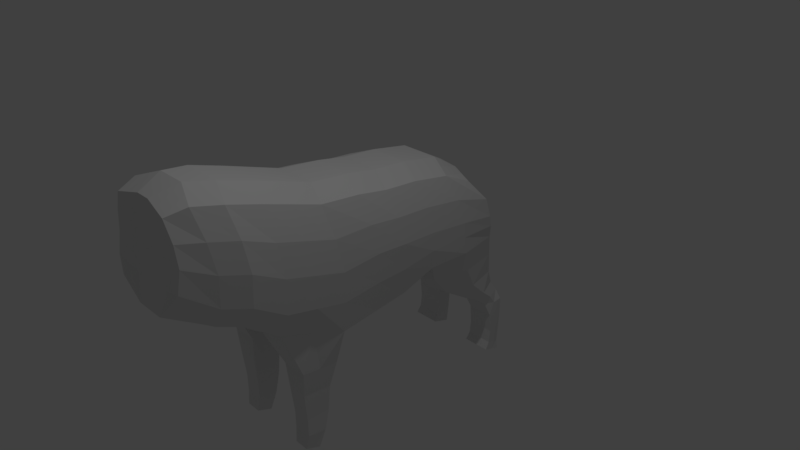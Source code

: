 # Source: Great_Grey_Wolf_Sif.blend  (saved by Blender 2.79.0; exported with 4.5.12 LTS)
import bpy
from mathutils import Matrix  # noqa: F401  (used for matrix-valued properties, if any)

bpy.ops.wm.read_factory_settings(use_empty=True)
scene = bpy.context.scene
scene.name = 'Scene'

# ---- collections
col_collection_1 = bpy.data.collections.new('Collection 1'); scene.collection.children.link(col_collection_1)

# ---- world
world_world = bpy.data.worlds.new('World'); scene.world = world_world
world_world.color = (0.05088, 0.05088, 0.05088)
world_world.use_sun_shadow = False
world_world.sun_shadow_jitter_overblur = 0.0
world_world.cycles.sampling_method = 'MANUAL'

# ---- cameras
cam_camera = bpy.data.cameras.new('Camera')
cam_camera.clip_end = 100.0
cam_camera.lens = 35.0
cam_camera.sensor_width = 32.0
cam_camera.sensor_height = 18.0
cam_camera.ortho_scale = 7.314
cam_camera.dof.focus_distance = 0.0

# ---- lights
light_lamp = bpy.data.lights.new('Lamp', 'POINT')
light_lamp.transmission_factor = 0.0
light_lamp.cutoff_distance = 30.0
light_lamp.energy = 100.0
light_lamp.shadow_buffer_clip_start = 1.001
light_lamp.shadow_soft_size = 0.1
light_lamp.shadow_maximum_resolution = 0.006
light_lamp.use_absolute_resolution = True

# ---- meshes
me_plane = bpy.data.meshes.new('Plane')
me_plane.from_pydata([(0.0, -2.958, 1.749), (0.0, -3.055, 0.4618), (0.0, -2.628, 1.861), (0.0, -2.637, 0.2057), (2.505e-08, -2.276, 1.798), (-3.095e-08, -2.299, 0.08891), (2.505e-08, -1.864, 1.672), (-3.095e-08, -1.877, -0.2218), (2.505e-08, -1.083, 1.418), (0.0, -1.059, -0.3464), (2.505e-08, -0.5425, 1.368), (-3.095e-08, -0.5351, -0.2837), (2.505e-08, -0.1209, 1.297), (0.0, -0.08437, -0.2291), (2.505e-08, 0.3516, 1.266), (0.0, 0.374, -0.03581), (0.0, 1.277, 0.9646), (0.0, 1.517, -0.0388), (0.0, 0.938, -0.01026), (2.505e-08, 0.885, 1.177), (-0.5317, -2.755, 1.739), (-0.4443, -3.004, 1.668), (-0.4708, -3.071, 0.7), (-0.5626, -2.632, 0.3289), (-0.6389, -2.294, 0.2122), (-0.608, -2.402, 1.676), (-0.6389, -1.873, -0.09853), (-0.608, -1.99, 1.55), (-0.752, -1.059, -0.3464), (-0.608, -1.209, 1.296), (-0.7442, -0.5351, -0.2837), (-0.608, -0.6687, 1.246), (-0.738, -0.08437, -0.2291), (-0.608, -0.2471, 1.175), (-0.776, 0.374, -0.03581), (-0.608, 0.2254, 1.144), (-0.7388, 1.492, 0.003648), (-0.6013, 1.181, 0.8573), (-0.8072, 0.9618, -0.03221), (-0.608, 0.7588, 1.055), (-0.2773, 0.885, 1.177), (-0.2016, -3.055, 0.4618), (-0.3079, 0.938, -0.01026), (-0.2773, -1.877, -0.2218), (-0.2773, -0.5425, 1.368), (-0.1007, -2.958, 1.749), (-0.3657, 1.479, -0.02188), (-0.2825, 1.269, 0.9384), (-0.285, -1.059, -0.3464), (-0.2773, -0.5351, -0.2837), (-0.2773, 0.3516, 1.266), (-0.2773, -0.1209, 1.297), (-0.2773, -2.276, 1.798), (-0.201, -2.628, 1.861), (-0.2711, -0.08437, -0.2291), (-0.3091, 0.374, -0.03581), (-0.201, -2.637, 0.2057), (-0.2773, -2.299, 0.08891), (-0.2773, -1.083, 1.418), (-0.2773, -1.864, 1.672), (-0.6858, -1.636, -0.7244), (-0.6858, -1.14, -0.7756), (-0.3356, -1.14, -0.7756), (-0.3356, -1.636, -0.7244), (-0.6476, -1.616, -1.063), (-0.6476, -1.229, -1.103), (-0.3739, -1.229, -1.103), (-0.3739, -1.616, -1.063), (-0.6347, -1.576, -1.444), (-0.6347, -1.254, -1.446), (-0.3867, -1.254, -1.446), (-0.3867, -1.576, -1.444), (-0.6347, -1.574, -1.688), (-0.6347, -1.317, -1.724), (-0.3867, -1.317, -1.724), (-0.3867, -1.574, -1.688), (-0.6138, -1.601, -1.882), (-0.6138, -1.399, -1.959), (-0.4077, -1.399, -1.959), (-0.4077, -1.601, -1.882), (-0.6598, 1.603, -0.6069), (-0.6613, 0.7781, -0.6099), (-0.3834, 1.59, -0.6324), (-0.3256, 0.7757, -0.6514), (-0.6085, 1.717, -0.8378), (-0.6613, 1.156, -0.8526), (-0.3834, 1.698, -0.8481), (-0.3256, 1.153, -0.8941), (-0.6236, 1.818, -0.9884), (-0.6613, 1.378, -0.9751), (-0.3834, 1.828, -0.9781), (-0.3256, 1.376, -1.017), (-0.6873, 1.852, -1.13), (-0.6613, 1.537, -1.095), (-0.3256, 1.89, -1.138), (-0.3256, 1.535, -1.137), (-0.6873, 1.857, -1.333), (-0.6959, 1.636, -1.323), (-0.3256, 1.895, -1.34), (-0.3256, 1.636, -1.323), (-0.6873, 1.836, -1.646), (-0.6959, 1.662, -1.597), (-0.3256, 1.874, -1.654), (-0.3256, 1.662, -1.597), (-0.6873, 1.817, -1.826), (-0.6959, 1.643, -1.777), (-0.3256, 1.855, -1.834), (-0.3256, 1.643, -1.777), (-0.7041, 1.828, -1.953), (-0.7041, 1.58, -1.876), (-0.3174, 1.828, -1.953), (-0.3174, 1.58, -1.876), (0.0, -2.916, 1.108), (0.0, 1.516, 0.3035), (-0.6091, -2.978, 1.157), (-0.7244, -2.623, 1.003), (-0.8007, -2.278, 0.9128), (-0.8007, -1.861, 0.6942), (-0.8007, -1.062, 0.4677), (-0.8007, -0.5296, 0.5115), (-0.8007, -0.1125, 0.4873), (-0.8007, 0.3673, 0.4713), (-0.7745, 1.441, 0.3305), (-0.8007, 0.9218, 0.4126), (-0.3337, -2.916, 1.108), (-0.3068, 1.502, 0.2898), (0.0, 1.418, 0.627), (-0.668, -2.682, 1.378), (-0.7443, -2.333, 1.301), (-0.7443, -1.919, 1.129), (-0.7443, -1.129, 0.8885), (-0.7443, -0.5922, 0.8855), (-0.7443, -0.1729, 0.8379), (-0.7443, 0.3033, 0.8145), (-0.7443, 1.385, 0.5853), (-0.7443, 0.8472, 0.7406), (-0.2773, -2.924, 1.414), (0.0, -2.924, 1.414), (-0.5609, -2.985, 1.418), (-0.3035, 1.4, 0.6002), (-0.6993, 1.547, -0.3016), (-0.3745, 1.535, -0.3271), (-0.3085, 0.4947, -0.3413), (-0.6925, 0.4971, -0.2998), (0.0, -2.971, 0.7833), (-0.6, -3.025, 0.8792), (-0.3114, 1.526, 0.1245), (0.0, 1.539, 0.1382), (-0.7137, -2.628, 0.608), (-0.7899, -2.287, 0.5047), (-0.7899, -1.867, 0.2401), (-0.7938, -1.059, 0.06452), (-0.7899, -0.5304, 0.1178), (-0.7868, -0.09651, 0.133), (-0.8058, 0.3726, 0.2216), (-0.7692, 1.472, 0.1767), (-0.8053, 0.9318, 0.205), (-0.323, -2.971, 0.7833), (2.505e-08, -1.473, 1.545), (-1.547e-08, -1.468, -0.2841), (-0.7276, 1.218, -0.6453), (-0.3256, 1.202, -0.6504), (-0.7132, 1.461, -0.8753), (-0.3256, 1.444, -0.8795), (-0.6959, 1.621, -1.006), (-0.3256, 1.621, -1.006), (-0.6959, 1.712, -1.137), (-0.3256, 1.712, -1.137), (-0.6959, 1.766, -1.332), (-0.3256, 1.766, -1.332), (-0.6959, 1.768, -1.625), (-0.3256, 1.768, -1.625), (-0.6959, 1.749, -1.805), (-0.3256, 1.749, -1.805), (-0.7041, 1.704, -1.915), (-0.3174, 1.704, -1.915), (-0.763, 1.05, -0.3376), (-0.3126, 1.033, -0.3427), (-0.6954, -1.466, -0.2225), (-0.608, -1.599, 1.423), (-0.2773, -1.473, 1.545), (-0.2811, -1.468, -0.2841), (-0.6858, -1.388, -0.75), (-0.3356, -1.388, -0.75), (-0.6476, -1.422, -1.083), (-0.3739, -1.422, -1.083), (-0.6347, -1.415, -1.445), (-0.3867, -1.415, -1.445), (-0.6347, -1.445, -1.706), (-0.3867, -1.445, -1.706), (-0.6138, -1.5, -1.92), (-0.4077, -1.5, -1.92), (-0.8007, -1.462, 0.581), (-0.7443, -1.524, 1.009), (-0.7919, -1.463, 0.1523), (-0.5046, -0.08437, -0.2291), (-0.3818, -2.634, 0.2673), (-0.4426, -0.6056, 1.307), (-0.4426, 0.8219, 1.116), (-0.4426, -1.146, 1.357), (-0.4426, -2.339, 1.737), (-0.5234, 1.504, -0.01758), (-0.4426, 0.2885, 1.205), (-0.5185, -1.059, -0.3464), (-0.4426, -1.927, 1.611), (-0.4581, -2.297, 0.1505), (-0.5425, 0.374, -0.03581), (-0.3664, -2.692, 1.8), (-0.4426, -0.184, 1.236), (-0.5107, -0.5351, -0.2837), (-0.4419, 1.225, 0.8979), (-0.2725, -2.981, 1.708), (-0.4581, -1.875, -0.1602), (-0.3362, -3.063, 0.5809), (-0.5107, -1.14, -0.7756), (-0.5107, -1.636, -0.7244), (-0.5107, -1.229, -1.103), (-0.5107, -1.616, -1.063), (-0.5107, -1.254, -1.446), (-0.5107, -1.576, -1.444), (-0.5107, -1.317, -1.724), (-0.5107, -1.574, -1.688), (-0.5107, -1.399, -1.959), (-0.5107, -1.601, -1.882), (-0.4927, 1.615, -0.6281), (-0.4934, 0.7769, -0.6307), (-0.4927, 1.723, -0.8438), (-0.4934, 1.154, -0.8733), (-0.5107, 1.866, -0.995), (-0.4934, 1.377, -0.9959), (-0.5107, 1.89, -1.138), (-0.4934, 1.536, -1.116), (-0.5107, 1.895, -1.34), (-0.5107, 1.636, -1.323), (-0.5107, 1.874, -1.654), (-0.5107, 1.662, -1.597), (-0.5107, 1.855, -1.834), (-0.5107, 1.643, -1.777), (-0.5107, 1.828, -1.953), (-0.5107, 1.58, -1.876), (-0.4714, -2.947, 1.133), (-0.5407, 1.472, 0.3102), (-0.4191, -2.955, 1.416), (-0.5239, 1.393, 0.5927), (-0.5005, 0.4959, -0.3206), (-0.508, 1.56, -0.3228), (-0.5403, 1.499, 0.1506), (-0.4615, -2.998, 0.8313), (-0.5107, 1.704, -1.915), (-0.5107, -1.5, -1.92), (-0.4426, -1.536, 1.484)], [], [(145, 22, 23, 148), (148, 23, 24, 149), (149, 24, 26, 150), (194, 178, 28, 151), (151, 28, 30, 152), (152, 30, 32, 153), (153, 32, 34, 154), (156, 38, 36, 155), (154, 34, 38, 156), (250, 204, 27, 179), (196, 205, 24, 23), (195, 206, 34, 32), (200, 207, 20, 25), (202, 208, 33, 35), (203, 209, 30, 28), (243, 210, 37, 134), (207, 211, 21, 20), (197, 199, 29, 31), (205, 212, 26, 24), (245, 140, 80, 224), (247, 213, 22, 145), (204, 200, 25, 27), (198, 202, 35, 39), (213, 196, 23, 22), (209, 195, 32, 30), (161, 82, 86, 163), (208, 197, 31, 33), (178, 26, 60, 182), (210, 198, 39, 37), (12, 10, 44, 51), (158, 6, 59, 180), (18, 17, 46, 42), (9, 11, 49, 48), (159, 9, 48, 181), (13, 15, 55, 54), (126, 16, 47, 139), (15, 18, 42, 55), (4, 2, 53, 52), (144, 1, 41, 157), (11, 13, 54, 49), (6, 4, 52, 59), (2, 0, 45, 53), (16, 19, 40, 47), (10, 8, 58, 44), (14, 12, 51, 50), (19, 14, 50, 40), (3, 5, 57, 56), (1, 3, 56, 41), (5, 7, 43, 57), (183, 62, 66, 185), (203, 28, 61, 214), (212, 43, 63, 215), (181, 48, 62, 183), (217, 67, 71, 219), (182, 60, 64, 184), (215, 63, 67, 217), (214, 61, 65, 216), (187, 70, 74, 189), (216, 65, 69, 218), (185, 66, 70, 187), (184, 64, 68, 186), (189, 74, 78, 191), (186, 68, 72, 188), (219, 71, 75, 221), (218, 69, 73, 220), (249, 222, 77, 190), (188, 72, 76, 190), (221, 75, 79, 223), (220, 73, 77, 222), (177, 141, 82, 161), (176, 143, 81, 160), (244, 142, 83, 225), (227, 87, 91, 229), (224, 80, 84, 226), (225, 83, 87, 227), (160, 81, 85, 162), (229, 91, 95, 231), (162, 85, 89, 164), (163, 86, 90, 165), (226, 84, 88, 228), (167, 94, 98, 169), (164, 89, 93, 166), (165, 90, 94, 167), (228, 88, 92, 230), (233, 99, 103, 235), (230, 92, 96, 232), (231, 95, 99, 233), (166, 93, 97, 168), (170, 101, 105, 172), (168, 97, 101, 170), (169, 98, 102, 171), (232, 96, 100, 234), (173, 106, 110, 175), (171, 102, 106, 173), (234, 100, 104, 236), (235, 103, 107, 237), (248, 175, 110, 238), (236, 104, 108, 238), (237, 107, 111, 239), (172, 105, 109, 174), (137, 112, 124, 136), (147, 113, 125, 146), (242, 240, 114, 138), (246, 241, 122, 155), (133, 121, 123, 135), (135, 123, 122, 134), (132, 120, 121, 133), (131, 119, 120, 132), (130, 118, 119, 131), (193, 192, 118, 130), (128, 116, 117, 129), (127, 115, 116, 128), (138, 114, 115, 127), (21, 138, 127, 20), (20, 127, 128, 25), (25, 128, 129, 27), (179, 193, 130, 29), (29, 130, 131, 31), (31, 131, 132, 33), (33, 132, 133, 35), (39, 135, 134, 37), (35, 133, 135, 39), (211, 242, 138, 21), (0, 137, 136, 45), (113, 126, 139, 125), (241, 243, 134, 122), (206, 55, 142, 244), (38, 34, 143, 176), (42, 46, 141, 177), (201, 36, 140, 245), (201, 246, 155, 36), (17, 147, 146, 46), (112, 144, 157, 124), (240, 247, 145, 114), (121, 154, 156, 123), (123, 156, 155, 122), (120, 153, 154, 121), (119, 152, 153, 120), (118, 151, 152, 119), (192, 194, 151, 118), (116, 149, 150, 117), (115, 148, 149, 116), (114, 145, 148, 115), (55, 42, 177, 142), (36, 38, 176, 140), (104, 172, 174, 108), (239, 111, 175, 248), (103, 171, 173, 107), (107, 173, 175, 111), (99, 169, 171, 103), (96, 168, 170, 100), (100, 170, 172, 104), (92, 166, 168, 96), (91, 165, 167, 95), (88, 164, 166, 92), (95, 167, 169, 99), (87, 163, 165, 91), (84, 162, 164, 88), (80, 160, 162, 84), (140, 176, 160, 80), (142, 177, 161, 83), (83, 161, 163, 87), (117, 150, 194, 192), (27, 129, 193, 179), (129, 117, 192, 193), (73, 188, 190, 77), (223, 249, 190, 76), (69, 186, 188, 73), (75, 189, 191, 79), (65, 184, 186, 69), (67, 185, 187, 71), (71, 187, 189, 75), (61, 182, 184, 65), (43, 181, 183, 63), (63, 183, 185, 67), (7, 159, 181, 43), (8, 158, 180, 58), (28, 178, 182, 61), (199, 250, 179, 29), (150, 26, 178, 194), (58, 180, 250, 199), (79, 191, 249, 223), (109, 239, 248, 174), (124, 157, 247, 240), (46, 146, 246, 201), (46, 201, 245, 141), (34, 206, 244, 143), (125, 139, 243, 241), (45, 136, 242, 211), (146, 125, 241, 246), (136, 124, 240, 242), (105, 237, 239, 109), (106, 236, 238, 110), (174, 248, 238, 108), (101, 235, 237, 105), (102, 234, 236, 106), (98, 232, 234, 102), (93, 231, 233, 97), (94, 230, 232, 98), (97, 233, 235, 101), (90, 228, 230, 94), (86, 226, 228, 90), (89, 229, 231, 93), (81, 225, 227, 85), (82, 224, 226, 86), (85, 227, 229, 89), (143, 244, 225, 81), (74, 220, 222, 78), (72, 221, 223, 76), (191, 78, 222, 249), (70, 218, 220, 74), (68, 219, 221, 72), (66, 216, 218, 70), (62, 214, 216, 66), (60, 215, 217, 64), (64, 217, 219, 68), (26, 212, 215, 60), (48, 203, 214, 62), (47, 40, 198, 210), (51, 44, 197, 208), (49, 54, 195, 209), (41, 56, 196, 213), (40, 50, 202, 198), (59, 52, 200, 204), (157, 41, 213, 247), (141, 245, 224, 82), (57, 43, 212, 205), (44, 58, 199, 197), (53, 45, 211, 207), (139, 47, 210, 243), (48, 49, 209, 203), (50, 51, 208, 202), (52, 53, 207, 200), (54, 55, 206, 195), (56, 57, 205, 196), (180, 59, 204, 250)])
me_plane.use_remesh_preserve_volume = False
me_plane.use_remesh_preserve_attributes = False
me_plane.use_mirror_vertex_groups = False
me_plane.update()

# ---- objects
ob_plane = bpy.data.objects.new('Plane', me_plane)
ob_lamp = bpy.data.objects.new('Lamp', light_lamp)
ob_camera = bpy.data.objects.new('Camera', cam_camera)

# ---- transforms, parenting, visibility, modifiers, constraints
ob_plane.location = (0.0, 0.0, 0.0)
ob_plane.lineart.crease_threshold = 0.0
_m = ob_plane.modifiers.new('Mirror', 'MIRROR')
_m.use_clip = True
ob_lamp.location = (1.883, -0.5818, 5.956)
ob_lamp.rotation_euler = (0.6503, 0.05522, 1.866)
ob_lamp.lock_rotations_4d = False
ob_lamp.empty_display_type = 'ARROWS'
ob_lamp.color = (0.0, 0.0, 0.0, 0.0)
ob_lamp.lineart.crease_threshold = 0.0
ob_camera.location = (7.481, -6.508, 5.344)
ob_camera.rotation_euler = (1.109, 0.0, 0.8149)
ob_camera.lock_rotations_4d = False
ob_camera.empty_display_type = 'ARROWS'
ob_camera.color = (0.0, 0.0, 0.0, 0.0)
ob_camera.display_type = 'WIRE'
ob_camera.lineart.crease_threshold = 0.0

# ---- collection membership
col_collection_1.objects.link(ob_plane)
col_collection_1.objects.link(ob_lamp)
col_collection_1.objects.link(ob_camera)

# ---- scene / render settings (as saved in the file)
scene.camera = ob_camera
scene.frame_start = 1; scene.frame_end = 250; scene.frame_set(1)
scene.render.engine = 'CYCLES'
scene.render.resolution_percentage = 50
scene.render.dither_intensity = 0.0
scene.cycles.use_denoising = False
scene.cycles.samples = 128
scene.cycles.sampling_pattern = 'TABULATED_SOBOL'
scene.cycles.use_adaptive_sampling = False
scene.cycles.use_light_tree = False
scene.cycles.blur_glossy = 0.0
scene.cycles.sample_clamp_indirect = 0.0
scene.view_settings.view_transform = 'Standard'
bpy.context.view_layer.update()
